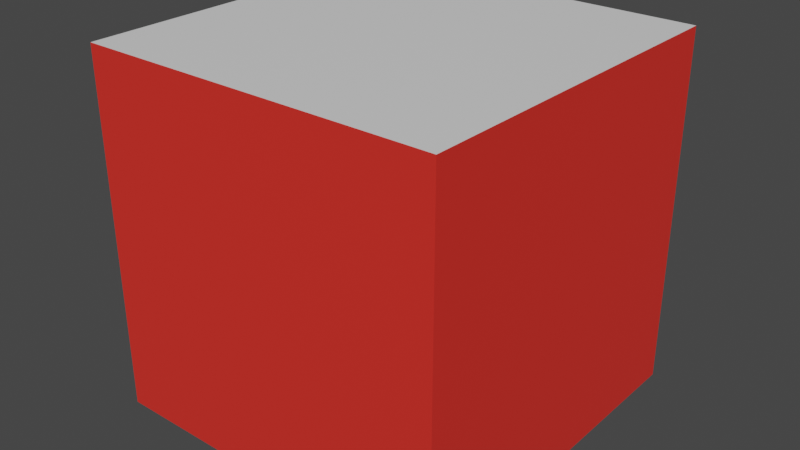 # Source: cube.blend  (saved by Blender 2.91.10; exported with 4.5.12 LTS)
import bpy
from mathutils import Matrix  # noqa: F401  (used for matrix-valued properties, if any)

bpy.ops.wm.read_factory_settings(use_empty=True)
scene = bpy.context.scene
scene.name = 'Scene'

# ---- collections
col_collection = bpy.data.collections.new('Collection'); scene.collection.children.link(col_collection)

# ---- materials (node trees are filled in below, after node groups)
mat_redmat = bpy.data.materials.new('RedMat')
mat_redmat.use_transparent_shadow = False
mat_whitemat = bpy.data.materials.new('WhiteMat')
mat_whitemat.use_transparent_shadow = False

# ---- material node trees
mat_redmat.use_nodes = True; mat_redmat.node_tree.nodes.clear()
_N = mat_redmat.node_tree.nodes; _L = mat_redmat.node_tree.links
n0 = _N.new('ShaderNodeBsdfPrincipled'); n0.name = 'Principled BSDF'; n0.location = (10, 300)
n0.distribution = 'GGX'
n0.subsurface_method = 'BURLEY'
n0.inputs[0].default_value = (0.8, 0.03033, 0.02107, 1.0)
n0.inputs[3].default_value = 1.45
n0.inputs[27].default_value = (0.0, 0.0, 0.0, 1.0)
n0.inputs[28].default_value = 1.0
n1 = _N.new('ShaderNodeOutputMaterial'); n1.name = 'Material Output'; n1.location = (300, 300)
_L.new(n0.outputs[0], n1.inputs[0])
n1.is_active_output = True
mat_whitemat.use_nodes = True; mat_whitemat.node_tree.nodes.clear()
_N = mat_whitemat.node_tree.nodes; _L = mat_whitemat.node_tree.links
n0 = _N.new('ShaderNodeBsdfPrincipled'); n0.name = 'Principled BSDF'; n0.location = (10, 300)
n0.distribution = 'GGX'
n0.subsurface_method = 'BURLEY'
n0.inputs[3].default_value = 1.45
n0.inputs[27].default_value = (0.0, 0.0, 0.0, 1.0)
n0.inputs[28].default_value = 1.0
n1 = _N.new('ShaderNodeOutputMaterial'); n1.name = 'Material Output'; n1.location = (300, 300)
_L.new(n0.outputs[0], n1.inputs[0])
n1.is_active_output = True

# ---- world
world_world = bpy.data.worlds.new('World'); scene.world = world_world
world_world.use_nodes = True; world_world.node_tree.nodes.clear()
_N = world_world.node_tree.nodes; _L = world_world.node_tree.links
n0 = _N.new('ShaderNodeOutputWorld'); n0.name = 'World Output'; n0.location = (300, 300)
n1 = _N.new('ShaderNodeBackground'); n1.name = 'Background'; n1.location = (10, 300)
n1.inputs[0].default_value = (0.05088, 0.05088, 0.05088, 1.0)
_L.new(n1.outputs[0], n0.inputs[0])
n0.is_active_output = True
world_world.color = (0.05088, 0.05088, 0.05088)
world_world.use_sun_shadow = False
world_world.sun_shadow_jitter_overblur = 0.0

# ---- meshes
me_cube_001 = bpy.data.meshes.new('Cube.001')
me_cube_001.from_pydata([(-1.0, -1.0, -1.0), (-1.0, -1.0, 1.0), (-1.0, 1.0, -1.0), (-1.0, 1.0, 1.0), (1.0, -1.0, -1.0), (1.0, -1.0, 1.0), (1.0, 1.0, -1.0), (1.0, 1.0, 1.0)], [], [(0, 1, 3, 2), (2, 3, 7, 6), (6, 7, 5, 4), (4, 5, 1, 0), (2, 6, 4, 0), (7, 3, 1, 5)])
me_cube_001.polygons.foreach_set('material_index', [1, 1, 0, 0, 0, 1])
_uv = me_cube_001.uv_layers.new(name='UVMap')
_uv.uv.foreach_set('vector', [0.375, 0.0, 0.625, 0.0, 0.625, 0.25, 0.375, 0.25, 0.375, 0.25, 0.625, 0.25, 0.625, 0.5, 0.375, 0.5, 0.375, 0.5, 0.625, 0.5, 0.625, 0.75, 0.375, 0.75, 0.375, 0.75, 0.625, 0.75, 0.625, 1.0, 0.375, 1.0, 0.125, 0.5, 0.375, 0.5, 0.375, 0.75, 0.125, 0.75, 0.625, 0.5, 0.875, 0.5, 0.875, 0.75, 0.625, 0.75])
me_cube_001.materials.append(mat_redmat)
me_cube_001.materials.append(mat_whitemat)
me_cube_001.use_remesh_fix_poles = True
me_cube_001.use_remesh_preserve_attributes = False
me_cube_001.use_mirror_vertex_groups = False
me_cube_001.update()

# ---- objects
ob_cube = bpy.data.objects.new('Cube', me_cube_001)

# ---- transforms, parenting, visibility, modifiers, constraints
ob_cube.location = (0.0, 0.0, 0.0)
ob_cube.lineart.crease_threshold = 0.0

# ---- collection membership
col_collection.objects.link(ob_cube)

# ---- scene / render settings (as saved in the file)
scene.frame_start = 1; scene.frame_end = 250; scene.frame_set(1)
scene.render.engine = 'BLENDER_EEVEE_NEXT'
scene.cycles.use_denoising = False
scene.cycles.samples = 128
scene.cycles.sampling_pattern = 'TABULATED_SOBOL'
scene.cycles.use_adaptive_sampling = False
scene.cycles.use_light_tree = False
scene.view_settings.view_transform = 'Filmic'
bpy.context.view_layer.update()

# ---- added for rendering (the .blend has no active camera and no usable light): camera, sun
cam_auto = bpy.data.cameras.new('AutoCamera')
cam_auto.lens = 50.0
cam_auto.sensor_width = 36.0
cam_auto.clip_end = 1000.0
ob_auto_camera = bpy.data.objects.new('AutoCamera', cam_auto)
scene.collection.objects.link(ob_auto_camera)
ob_auto_camera.location = (3.20507, -3.84609, 2.56406)
ob_auto_camera.rotation_euler = (1.09748, -7.21219e-08, 0.694738)
scene.camera = ob_auto_camera
light_auto_sun = bpy.data.lights.new('AutoSun', 'SUN')
light_auto_sun.energy = 3.0
light_auto_sun.angle = 0.0523599
ob_auto_sun = bpy.data.objects.new('AutoSun', light_auto_sun)
scene.collection.objects.link(ob_auto_sun)
ob_auto_sun.rotation_euler = (0.872665, 0.174533, 0.523599)
bpy.context.view_layer.update()
